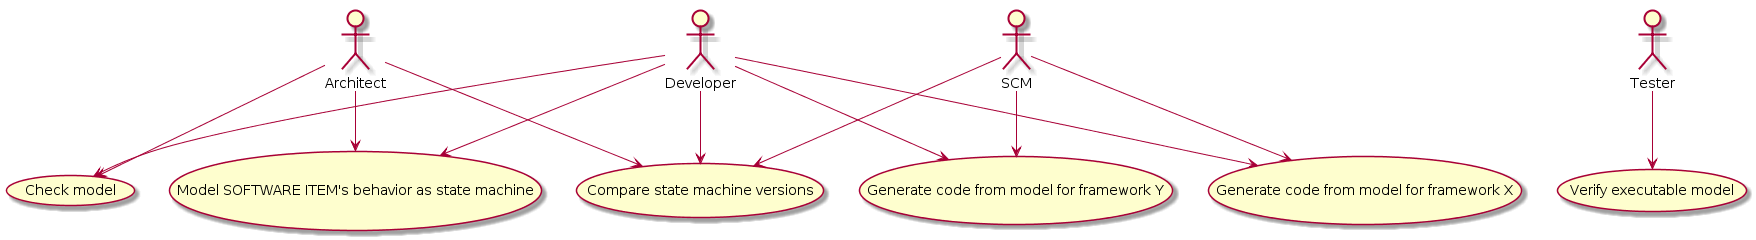

The diagram above was rendered by PlantUML. Its source (embedded in the PNG):
@startuml
:Architect: as A
:Developer: as D
:Tester:    as T
:SCM:       as S

(Model SOFTWARE ITEM's behavior as state machine) as case1
(Check model) as case2
(Generate code from model for framework X) as case3
(Generate code from model for framework Y) as case3.1
(Compare state machine versions) as case4
(Verify executable model) as case5

A-->case1
D-->case1
A-->case2
D-->case2
D-->case3
D-->case3.1
S-->case3
S-->case3.1
A-->case4
D-->case4
S-->case4
T-->case5
@enduml